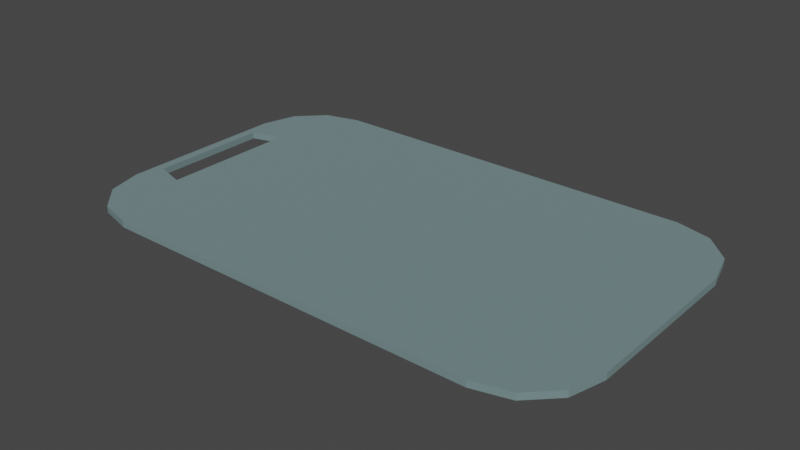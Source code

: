 # Source: cutting_board.blend  (saved by Blender 2.92.15; exported with 4.5.12 LTS)
import bpy
from mathutils import Matrix  # noqa: F401  (used for matrix-valued properties, if any)

bpy.ops.wm.read_factory_settings(use_empty=True)
scene = bpy.context.scene
scene.name = 'Scene'

# ---- collections
col_collection = bpy.data.collections.new('Collection'); scene.collection.children.link(col_collection)

# ---- materials (node trees are filled in below, after node groups)
mat_material = bpy.data.materials.new('Material')
mat_material.alpha_threshold = 0.0
mat_material.use_transparent_shadow = False
mat_material.line_color = (0.0, 0.0, 0.0, 1.0)

# ---- material node trees
mat_material.use_nodes = True; mat_material.node_tree.nodes.clear()
_N = mat_material.node_tree.nodes; _L = mat_material.node_tree.links
n0 = _N.new('ShaderNodeOutputMaterial'); n0.name = 'Material Output'; n0.location = (300, 300)
n1 = _N.new('ShaderNodeBsdfPrincipled'); n1.name = 'Principled BSDF'; n1.location = (10, 300)
n1.distribution = 'GGX'
n1.subsurface_method = 'BURLEY'
n1.inputs[0].default_value = (0.1668, 0.2493, 0.2564, 1.0)
n1.inputs[2].default_value = 1.0
n1.inputs[3].default_value = 1.45
n1.inputs[27].default_value = (0.0, 0.0, 0.0, 1.0)
n1.inputs[28].default_value = 1.0
_L.new(n1.outputs[0], n0.inputs[0])
n0.is_active_output = True

# ---- world
world_world = bpy.data.worlds.new('World'); scene.world = world_world
world_world.use_nodes = True; world_world.node_tree.nodes.clear()
_N = world_world.node_tree.nodes; _L = world_world.node_tree.links
n0 = _N.new('ShaderNodeOutputWorld'); n0.name = 'World Output'; n0.location = (300, 300)
n1 = _N.new('ShaderNodeBackground'); n1.name = 'Background'; n1.location = (10, 300)
n1.inputs[0].default_value = (0.05088, 0.05088, 0.05088, 1.0)
_L.new(n1.outputs[0], n0.inputs[0])
n0.is_active_output = True
world_world.color = (0.05088, 0.05088, 0.05088)
world_world.use_sun_shadow = False
world_world.sun_shadow_jitter_overblur = 0.0

# ---- meshes
me_cube = bpy.data.meshes.new('Cube')
me_cube.from_pydata([(10.0, 3.291, 0.125), (7.291, 6.0, 0.125), (9.637, 4.645, 0.125), (8.645, 5.637, 0.125), (7.291, 6.0, -0.125), (10.0, 3.291, -0.125), (8.645, 5.637, -0.125), (9.637, 4.645, -0.125), (7.291, -6.0, 0.125), (10.0, -3.291, 0.125), (8.645, -5.637, 0.125), (9.637, -4.645, 0.125), (10.0, -3.291, -0.125), (7.291, -6.0, -0.125), (9.637, -4.645, -0.125), (8.645, -5.637, -0.125), (-7.291, 6.0, 0.125), (-10.0, 3.291, 0.125), (-8.645, 5.637, 0.125), (-9.637, 4.645, 0.125), (-10.0, 3.291, -0.125), (-7.291, 6.0, -0.125), (-9.637, 4.645, -0.125), (-8.645, 5.637, -0.125), (-10.0, -3.291, 0.125), (-7.291, -6.0, 0.125), (-9.637, -4.645, 0.125), (-8.645, -5.637, 0.125), (-7.291, -6.0, -0.125), (-10.0, -3.291, -0.125), (-8.645, -5.637, -0.125), (-9.637, -4.645, -0.125), (-8.464, 5.323, 0.125), (-8.464, -5.323, 0.125), (-8.464, -5.323, -0.125), (-8.464, 5.323, -0.125), (-9.637, -2.323, 0.125), (-8.464, -2.661, 0.125), (-9.637, -2.323, -0.125), (-8.464, -2.661, -0.125), (-9.637, 2.323, 0.125), (-8.464, 2.661, 0.125), (-9.637, 2.323, -0.125), (-8.464, 2.661, -0.125)], [], [(43, 39, 37, 41), (13, 8, 25, 28), (5, 0, 9, 12), (0, 5, 7, 2), (2, 7, 6, 3), (3, 6, 4, 1), (28, 25, 27, 30), (30, 27, 26, 31), (31, 26, 24, 29), (8, 13, 15, 10), (10, 15, 14, 11), (11, 14, 12, 9), (16, 21, 23, 18), (18, 23, 22, 19), (19, 22, 20, 17), (21, 16, 1, 4), (18, 19, 32, 16), (27, 25, 33, 26), (28, 34, 39, 43, 35, 21, 4, 6, 7, 5, 12, 14, 15, 13), (36, 26, 33, 37), (30, 31, 34, 28), (23, 21, 35, 22), (38, 42, 40, 36), (39, 34, 31, 38), (38, 36, 37, 39), (24, 17, 20, 29), (36, 40, 19, 17, 24, 26), (29, 20, 22, 42, 38, 31), (41, 37, 33, 25, 8, 10, 11, 9, 0, 2, 3, 1, 16, 32), (19, 40, 41, 32), (35, 43, 42, 22), (43, 41, 40, 42)])
_uv = me_cube.uv_layers.new(name='UVMap')
_uv.uv.foreach_set('vector', [0.3443, 0.3522, 0.3648, 0.4489, 0.6352, 0.4489, 0.6557, 0.3522, 0.375, 0.7839, 0.625, 0.7839, 0.625, 0.9661, 0.375, 0.9661, 0.375, 0.5564, 0.625, 0.5564, 0.625, 0.6936, 0.375, 0.6936, 0.625, 0.5564, 0.375, 0.5564, 0.3735, 0.5282, 0.6265, 0.5282, 0.6265, 0.5282, 0.3735, 0.5282, 0.3694, 0.4912, 0.6306, 0.4912, 0.6306, 0.4912, 0.3694, 0.4912, 0.375, 0.4661, 0.625, 0.4661, 0.375, 0.9661, 0.625, 0.9661, 0.625, 0.9831, 0.375, 0.9831, 0.375, 0.0, 0.625, 0.0, 0.625, 0.02822, 0.375, 0.02822, 0.375, 0.02822, 0.625, 0.02822, 0.625, 0.05644, 0.375, 0.05644, 0.625, 0.7839, 0.375, 0.7839, 0.3694, 0.7588, 0.6306, 0.7588, 0.6306, 0.7588, 0.3694, 0.7588, 0.3735, 0.7218, 0.6265, 0.7218, 0.6265, 0.7218, 0.3735, 0.7218, 0.375, 0.6936, 0.625, 0.6936, 0.625, 0.2839, 0.375, 0.2839, 0.2973, 0.3471, 0.7027, 0.3471, 0.7027, 0.3471, 0.2973, 0.3471, 0.2932, 0.3239, 0.7068, 0.3239, 0.7068, 0.3239, 0.2932, 0.3239, 0.375, 0.1936, 0.625, 0.1936, 0.375, 0.2839, 0.625, 0.2839, 0.625, 0.4661, 0.375, 0.4661, 0.7027, 0.3471, 0.7068, 0.3239, 0.6659, 0.3039, 0.625, 0.2839, 0.625, 0.0, 0.625, 0.9661, 0.625, 0.4972, 0.625, 0.02822, 0.375, 0.9661, 0.375, 0.4972, 0.3648, 0.4489, 0.3443, 0.3522, 0.3341, 0.3039, 0.375, 0.2839, 0.375, 0.4661, 0.3694, 0.4912, 0.3735, 0.5282, 0.375, 0.5564, 0.375, 0.6936, 0.3735, 0.7218, 0.3694, 0.7588, 0.375, 0.7839, 0.6455, 0.1021, 0.625, 0.02822, 0.625, 0.4972, 0.6352, 0.4489, 0.375, 0.0, 0.375, 0.02822, 0.375, 0.4972, 0.375, 0.9661, 0.2973, 0.3471, 0.375, 0.2839, 0.3341, 0.3039, 0.2932, 0.3239, 0.3545, 0.1021, 0.3136, 0.25, 0.6864, 0.25, 0.6455, 0.1021, 0.3648, 0.4489, 0.375, 0.4972, 0.375, 0.02822, 0.3545, 0.1021, 0.3545, 0.1021, 0.6455, 0.1021, 0.6352, 0.4489, 0.3648, 0.4489, 0.625, 0.05644, 0.625, 0.1936, 0.375, 0.1936, 0.375, 0.05644, 0.6455, 0.1021, 0.6864, 0.25, 0.7068, 0.3239, 0.625, 0.1936, 0.625, 0.05644, 0.625, 0.02822, 0.375, 0.05644, 0.375, 0.1936, 0.2932, 0.3239, 0.3136, 0.25, 0.3545, 0.1021, 0.375, 0.02822, 0.6557, 0.3522, 0.6352, 0.4489, 0.625, 0.4972, 0.625, 0.9661, 0.625, 0.7839, 0.6306, 0.7588, 0.6265, 0.7218, 0.625, 0.6936, 0.625, 0.5564, 0.6265, 0.5282, 0.6306, 0.4912, 0.625, 0.4661, 0.625, 0.2839, 0.6659, 0.3039, 0.7068, 0.3239, 0.6864, 0.25, 0.6557, 0.3522, 0.6659, 0.3039, 0.3341, 0.3039, 0.3443, 0.3522, 0.3136, 0.25, 0.2932, 0.3239, 0.3443, 0.3522, 0.6557, 0.3522, 0.6864, 0.25, 0.3136, 0.25])
me_cube.materials.append(mat_material)
me_cube.use_remesh_preserve_volume = False
me_cube.use_remesh_preserve_attributes = False
me_cube.use_mirror_vertex_groups = False
me_cube.update()

# ---- objects
ob_cube = bpy.data.objects.new('Cube', me_cube)

# ---- transforms, parenting, visibility, modifiers, constraints
ob_cube.location = (0.0, 0.0, 0.0)
ob_cube.lock_rotations_4d = False
ob_cube.empty_display_type = 'ARROWS'
ob_cube.lineart.crease_threshold = 0.0

# ---- collection membership
col_collection.objects.link(ob_cube)

# ---- scene / render settings (as saved in the file)
scene.frame_start = 1; scene.frame_end = 250; scene.frame_set(1)
scene.render.engine = 'BLENDER_EEVEE_NEXT'
scene.cycles.use_denoising = False
scene.cycles.samples = 128
scene.cycles.sampling_pattern = 'TABULATED_SOBOL'
scene.cycles.use_adaptive_sampling = False
scene.cycles.use_light_tree = False
scene.view_settings.view_transform = 'Filmic'
bpy.context.view_layer.update()

# ---- added for rendering (the .blend has no active camera and no usable light): camera, sun
cam_auto = bpy.data.cameras.new('AutoCamera')
cam_auto.lens = 50.0
cam_auto.sensor_width = 36.0
cam_auto.clip_end = 1000.0
ob_auto_camera = bpy.data.objects.new('AutoCamera', cam_auto)
scene.collection.objects.link(ob_auto_camera)
ob_auto_camera.location = (21.581, -25.8972, 17.2648)
ob_auto_camera.rotation_euler = (1.09748, -7.21219e-08, 0.694738)
scene.camera = ob_auto_camera
light_auto_sun = bpy.data.lights.new('AutoSun', 'SUN')
light_auto_sun.energy = 3.0
light_auto_sun.angle = 0.0523599
ob_auto_sun = bpy.data.objects.new('AutoSun', light_auto_sun)
scene.collection.objects.link(ob_auto_sun)
ob_auto_sun.rotation_euler = (0.872665, 0.174533, 0.523599)
bpy.context.view_layer.update()
